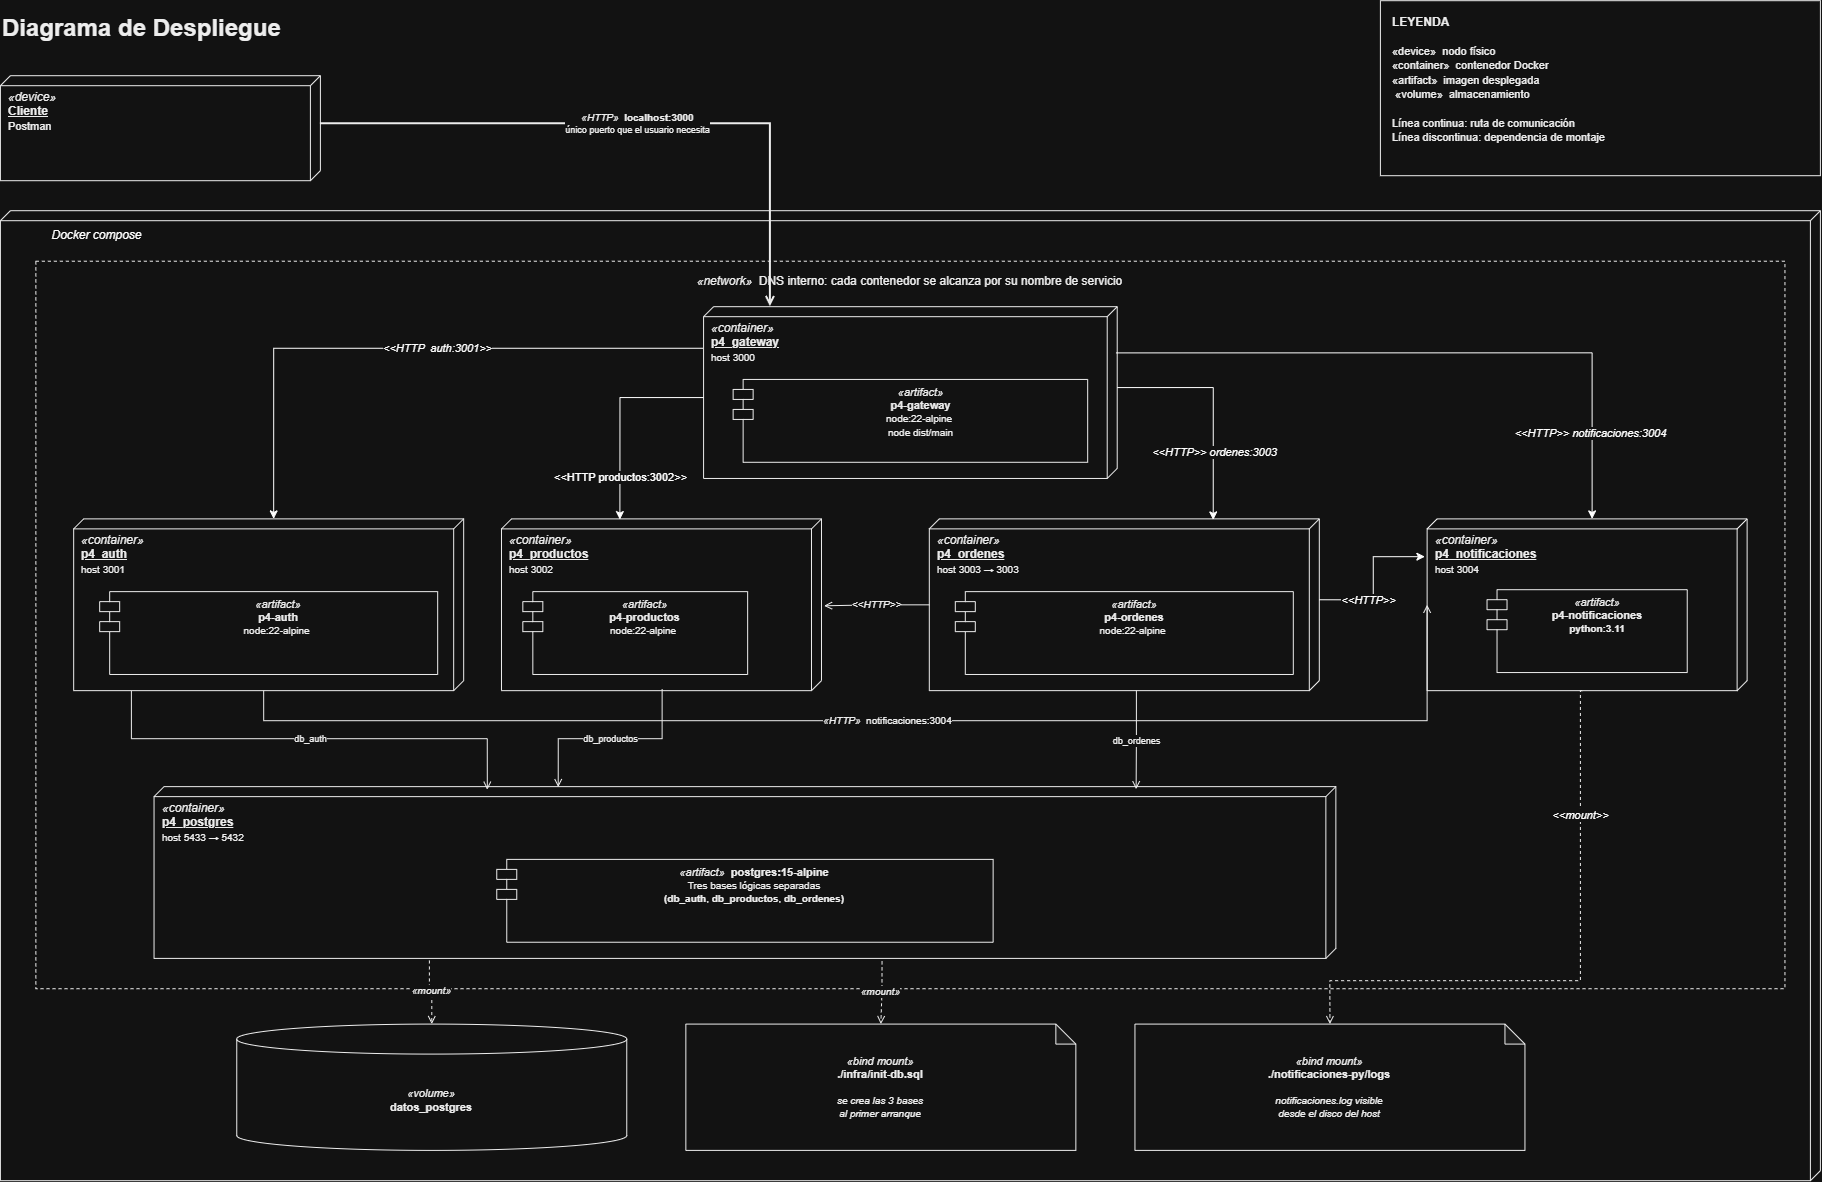

The diagram above was exported from draw.io. Its source (the exported page's mxGraphModel, read from the mxfile embedded in the PNG):
<mxGraphModel dx="2020" dy="1061" grid="1" gridSize="10" guides="1" tooltips="1" connect="1" arrows="1" fold="1" page="1" pageScale="1" pageWidth="1700" pageHeight="1300" math="0" shadow="0">
  <root>
    <mxCell id="0" />
    <mxCell id="1" parent="0" />
    <mxCell id="titulo" parent="1" style="text;html=1;align=left;verticalAlign=middle;fontSize=18;fontColor=#000000;" value="&lt;b&gt;&lt;font style=&quot;font-size: 24px;&quot;&gt;Diagrama de Despliegue&lt;/font&gt;&lt;/b&gt;" vertex="1">
      <mxGeometry height="55" width="420" x="40" y="20" as="geometry" />
    </mxCell>
    <mxCell id="leyenda" parent="1" style="rounded=0;whiteSpace=wrap;html=1;fillColor=none;strokeColor=#000000;fontColor=#000000;align=left;verticalAlign=top;fontSize=12;spacingLeft=10;spacingTop=8;" value="&lt;b&gt;LEYENDA&lt;/b&gt;&lt;br&gt;&lt;br&gt;&lt;font style=&quot;font-size: 11px;&quot;&gt;«device» &amp;nbsp;nodo físico&amp;nbsp;&amp;nbsp;&lt;/font&gt;&lt;div&gt;&lt;font style=&quot;font-size: 11px;&quot;&gt;«container» &amp;nbsp;contenedor Docker&lt;br&gt;«artifact» &amp;nbsp;imagen desplegada&amp;nbsp;&amp;nbsp;&lt;/font&gt;&lt;/div&gt;&lt;div&gt;&lt;font style=&quot;font-size: 11px;&quot;&gt;&amp;nbsp;«volume» &amp;nbsp;almacenamiento&lt;br&gt;&lt;br&gt;Línea continua: ruta de comunicación&lt;br&gt;Línea discontinua: dependencia de montaje&lt;br&gt;&lt;br&gt;&lt;/font&gt;&lt;/div&gt;" vertex="1">
      <mxGeometry height="175" width="440" x="1420" y="20" as="geometry" />
    </mxCell>
    <mxCell id="cliente" parent="1" style="verticalAlign=top;align=left;spacingTop=8;spacingLeft=6;spacingRight=12;shape=cube;size=10;direction=south;html=1;whiteSpace=wrap;fillColor=#FFFFFF;strokeColor=#000000;fontColor=#000000;fontSize=12;" value="&lt;i&gt;«device»&lt;/i&gt;&lt;br&gt;&lt;b&gt;&lt;u&gt;Cliente&lt;/u&gt;&lt;/b&gt;&lt;br&gt;&lt;font style=&quot;font-size: 11px;&quot;&gt;Postman&amp;nbsp;&lt;/font&gt;" vertex="1">
      <mxGeometry height="105" width="320" x="40" y="95" as="geometry" />
    </mxCell>
    <mxCell id="docker" parent="1" style="verticalAlign=top;align=left;spacingTop=8;spacingLeft=6;spacingRight=12;shape=cube;size=10;direction=south;html=1;whiteSpace=wrap;fillColor=#FFFFFF;strokeColor=#000000;fontColor=#000000;fontSize=13;" value="" vertex="1">
      <mxGeometry height="970" width="1820" x="40" y="230" as="geometry" />
    </mxCell>
    <mxCell id="red" parent="docker" style="rounded=0;whiteSpace=wrap;html=1;dashed=1;fillColor=none;strokeColor=#000000;verticalAlign=top;align=center;fontSize=12;fontColor=#000000;spacingTop=6;" value="&lt;i&gt;«network»&lt;/i&gt;&amp;nbsp; DNS interno: cada contenedor se alcanza por su nombre de servicio" vertex="1">
      <mxGeometry height="727.5" width="1749.0909090909092" x="35.45454545454545" y="50.520833333333336" as="geometry" />
    </mxCell>
    <mxCell id="c-gateway" parent="red" style="verticalAlign=top;align=left;spacingTop=8;spacingLeft=6;spacingRight=12;shape=cube;size=10;direction=south;html=1;whiteSpace=wrap;fillColor=#FFFFFF;strokeColor=#000000;fontColor=#000000;fontSize=12;" value="&lt;i&gt;«container»&lt;/i&gt;&lt;br&gt;&lt;b&gt;&lt;u&gt;p4_gateway&lt;/u&gt;&lt;/b&gt;&lt;br&gt;&lt;font style=&quot;font-size: 10px;&quot;&gt;host 3000&lt;/font&gt;" vertex="1">
      <mxGeometry height="171.77083333333334" width="413.6363636363637" x="667.7272727272727" y="45.46875" as="geometry" />
    </mxCell>
    <mxCell id="a-gateway" parent="c-gateway" style="shape=module;align=center;spacingLeft=20;verticalAlign=top;whiteSpace=wrap;html=1;fillColor=#FFFFFF;strokeColor=#000000;fontColor=#000000;fontSize=11;" value="&lt;i&gt;«artifact»&lt;/i&gt;&lt;br&gt;&lt;b&gt;p4-gateway&lt;/b&gt;&lt;br&gt;&lt;font style=&quot;font-size: 10px;&quot;&gt;node:22-alpine&amp;nbsp;&lt;br&gt;node dist/main&lt;/font&gt;" vertex="1">
      <mxGeometry height="82.85416666666667" width="354.54545454545456" x="29.545454545454547" y="72.75" as="geometry" />
    </mxCell>
    <mxCell id="c-auth" parent="red" style="verticalAlign=top;align=left;spacingTop=8;spacingLeft=6;spacingRight=12;shape=cube;size=10;direction=south;html=1;whiteSpace=wrap;fillColor=#FFFFFF;strokeColor=#000000;fontColor=#000000;fontSize=12;" value="&lt;i&gt;«container»&lt;/i&gt;&lt;br&gt;&lt;b&gt;&lt;u&gt;p4_auth&lt;/u&gt;&lt;/b&gt;&lt;br&gt;&lt;font style=&quot;font-size: 10px;&quot;&gt;host 3001&lt;/font&gt;" vertex="1">
      <mxGeometry height="171.77083333333334" width="390" x="37.81818181818182" y="257.65625" as="geometry" />
    </mxCell>
    <mxCell id="a-auth" parent="c-auth" style="shape=module;align=center;spacingLeft=20;verticalAlign=top;whiteSpace=wrap;html=1;fillColor=#FFFFFF;strokeColor=#000000;fontColor=#000000;fontSize=11;" value="&lt;i&gt;«artifact»&lt;/i&gt;&lt;br&gt;&lt;b&gt;p4-auth&lt;/b&gt;&lt;br&gt;&lt;font style=&quot;font-size: 10px;&quot;&gt;node:22-alpine&amp;nbsp;&lt;br&gt;&lt;br&gt;&lt;/font&gt;" vertex="1">
      <mxGeometry height="82.85416666666667" width="338" x="26" y="72.75" as="geometry" />
    </mxCell>
    <mxCell id="c-productos" parent="red" style="verticalAlign=top;align=left;spacingTop=8;spacingLeft=6;spacingRight=12;shape=cube;size=10;direction=south;html=1;whiteSpace=wrap;fillColor=#FFFFFF;strokeColor=#000000;fontColor=#000000;fontSize=12;" value="&lt;i&gt;«container»&lt;/i&gt;&lt;br&gt;&lt;b&gt;&lt;u&gt;p4_productos&lt;/u&gt;&lt;/b&gt;&lt;br&gt;&lt;font style=&quot;font-size: 10px;&quot;&gt;host 3002&lt;/font&gt;" vertex="1">
      <mxGeometry height="171.77" width="320" x="465.64" y="257.66" as="geometry" />
    </mxCell>
    <mxCell id="a-productos" parent="c-productos" style="shape=module;align=center;spacingLeft=20;verticalAlign=top;whiteSpace=wrap;html=1;fillColor=#FFFFFF;strokeColor=#000000;fontColor=#000000;fontSize=11;" value="&lt;i&gt;«artifact»&lt;/i&gt;&lt;br&gt;&lt;b&gt;p4-productos&lt;/b&gt;&lt;br&gt;&lt;font style=&quot;font-size: 10px;&quot;&gt;node:22-alpine&amp;nbsp;&lt;br&gt;&lt;/font&gt;" vertex="1">
      <mxGeometry height="82.84959805942995" width="224.82051282051285" x="21.333333333333332" y="72.74964705882353" as="geometry" />
    </mxCell>
    <mxCell id="c-ordenes" parent="red" style="verticalAlign=top;align=left;spacingTop=8;spacingLeft=6;spacingRight=12;shape=cube;size=10;direction=south;html=1;whiteSpace=wrap;fillColor=#FFFFFF;strokeColor=#000000;fontColor=#000000;fontSize=12;" value="&lt;i&gt;&amp;laquo;container&amp;raquo;&lt;/i&gt;&lt;br&gt;&lt;b&gt;&lt;u&gt;p4_ordenes&lt;/u&gt;&lt;/b&gt;&lt;br&gt;&lt;font style=&quot;font-size: 10px;&quot;&gt;host 3003 → 3003&lt;/font&gt;" vertex="1">
      <mxGeometry height="171.77083333333334" width="390" x="893.4545454545455" y="257.65625" as="geometry" />
    </mxCell>
    <mxCell id="a-ordenes" parent="c-ordenes" style="shape=module;align=center;spacingLeft=20;verticalAlign=top;whiteSpace=wrap;html=1;fillColor=#FFFFFF;strokeColor=#000000;fontColor=#000000;fontSize=11;" value="&lt;i&gt;«artifact»&lt;/i&gt;&lt;br&gt;&lt;b&gt;p4-ordenes&lt;/b&gt;&lt;br&gt;&lt;font style=&quot;font-size: 10px;&quot;&gt;node:22-alpine&amp;nbsp;&lt;br&gt;&lt;/font&gt;" vertex="1">
      <mxGeometry height="82.85416666666667" width="338" x="26" y="72.75" as="geometry" />
    </mxCell>
    <mxCell id="c-notif" parent="red" style="verticalAlign=top;align=left;spacingTop=8;spacingLeft=6;spacingRight=12;shape=cube;size=10;direction=south;html=1;whiteSpace=wrap;fillColor=#FFFFFF;strokeColor=#000000;fontColor=#000000;fontSize=12;" value="&lt;i&gt;«container»&lt;/i&gt;&lt;br&gt;&lt;b&gt;&lt;u&gt;p4_notificaciones&lt;/u&gt;&lt;/b&gt;&lt;br&gt;&lt;font style=&quot;font-size: 10px;&quot;&gt;host 3004&lt;/font&gt;" vertex="1">
      <mxGeometry height="171.77" width="320" x="1391.27" y="257.66" as="geometry" />
    </mxCell>
    <mxCell id="a-notif" parent="c-notif" style="shape=module;align=center;spacingLeft=20;verticalAlign=top;whiteSpace=wrap;html=1;fillColor=#FFFFFF;strokeColor=#000000;fontColor=#000000;fontSize=11;" value="&lt;i&gt;«artifact»&lt;/i&gt;&lt;br&gt;&lt;b&gt;p4-notificaciones&lt;/b&gt;&lt;br&gt;&lt;font style=&quot;font-size: 10px;&quot;&gt;&lt;b&gt;python:3.11&lt;/b&gt;&lt;br&gt;&lt;/font&gt;" vertex="1">
      <mxGeometry height="82.84959805942995" width="200.2051282051282" x="59.90153846153845" y="70.81964705882352" as="geometry" />
    </mxCell>
    <mxCell id="c-postgres" parent="red" style="verticalAlign=top;align=left;spacingTop=8;spacingLeft=6;spacingRight=12;shape=cube;size=10;direction=south;html=1;whiteSpace=wrap;fillColor=#FFFFFF;strokeColor=#000000;fontColor=#000000;fontSize=12;" value="&lt;i&gt;«container»&lt;/i&gt;&lt;br&gt;&lt;b&gt;&lt;u&gt;p4_postgres&lt;/u&gt;&lt;/b&gt;&lt;br&gt;&lt;font style=&quot;font-size: 10px;&quot;&gt;host 5433 → 5432&amp;nbsp;&amp;nbsp;&lt;/font&gt;" vertex="1">
      <mxGeometry height="171.77083333333334" width="1181.818181818182" x="118.18181818181819" y="525.4166666666667" as="geometry" />
    </mxCell>
    <mxCell id="a-postgres" parent="c-postgres" style="shape=module;align=center;spacingLeft=20;verticalAlign=top;whiteSpace=wrap;html=1;fillColor=#FFFFFF;strokeColor=#000000;fontColor=#000000;fontSize=11;" value="&lt;i&gt;«artifact»&lt;/i&gt;&amp;nbsp; &lt;b&gt;postgres:15-alpine&lt;/b&gt;&lt;br&gt;&lt;font style=&quot;font-size: 10px;&quot;&gt;Tres bases lógicas separadas&lt;br&gt;&lt;b&gt;(db_auth&lt;/b&gt;,&amp;nbsp;&lt;b&gt;db_productos&lt;/b&gt;,&amp;nbsp;&lt;b&gt;db_ordenes)&lt;/b&gt;&lt;/font&gt;" vertex="1">
      <mxGeometry height="82.85416666666667" width="496.3636363636364" x="342.72727272727275" y="72.75" as="geometry" />
    </mxCell>
    <mxCell id="0sMvGX5gcgE5VcPMvUus-5" edge="1" parent="red" source="c-gateway" style="edgeStyle=orthogonalEdgeStyle;rounded=0;orthogonalLoop=1;jettySize=auto;html=1;exitX=0;exitY=0;exitDx=90.88541666666667;exitDy=413.6363636363637;exitPerimeter=0;entryX=0.004;entryY=0.63;entryDx=0;entryDy=0;entryPerimeter=0;" target="c-productos">
      <mxGeometry relative="1" as="geometry" />
    </mxCell>
    <mxCell id="0sMvGX5gcgE5VcPMvUus-9" connectable="0" parent="0sMvGX5gcgE5VcPMvUus-5" style="edgeLabel;html=1;align=center;verticalAlign=middle;resizable=0;points=[];" value="&amp;lt;&amp;lt;HTTP productos:3002&amp;gt;&amp;gt;" vertex="1">
      <mxGeometry relative="1" x="0.5909" as="geometry">
        <mxPoint as="offset" />
      </mxGeometry>
    </mxCell>
    <mxCell id="0sMvGX5gcgE5VcPMvUus-6" edge="1" parent="red" source="c-gateway" style="edgeStyle=orthogonalEdgeStyle;rounded=0;orthogonalLoop=1;jettySize=auto;html=1;exitX=0.242;exitY=1.002;exitDx=0;exitDy=0;exitPerimeter=0;entryX=0;entryY=0;entryDx=0;entryDy=190;entryPerimeter=0;" target="c-auth">
      <mxGeometry relative="1" as="geometry" />
    </mxCell>
    <mxCell id="0sMvGX5gcgE5VcPMvUus-7" connectable="0" parent="0sMvGX5gcgE5VcPMvUus-6" style="edgeLabel;html=1;align=center;verticalAlign=middle;resizable=0;points=[];" value="&lt;i&gt;&amp;lt;&amp;lt;HTTP&amp;nbsp; auth:3001&amp;gt;&amp;gt;&lt;/i&gt;" vertex="1">
      <mxGeometry relative="1" x="-0.1132" as="geometry">
        <mxPoint as="offset" />
      </mxGeometry>
    </mxCell>
    <mxCell id="0sMvGX5gcgE5VcPMvUus-13" edge="1" parent="red" source="c-ordenes" style="edgeStyle=orthogonalEdgeStyle;rounded=0;orthogonalLoop=1;jettySize=auto;html=1;exitX=0;exitY=0;exitDx=80.88541666666667;exitDy=0;exitPerimeter=0;entryX=0.22;entryY=1.007;entryDx=0;entryDy=0;entryPerimeter=0;" target="c-notif">
      <mxGeometry relative="1" as="geometry" />
    </mxCell>
    <mxCell id="0sMvGX5gcgE5VcPMvUus-14" connectable="0" parent="0sMvGX5gcgE5VcPMvUus-13" style="edgeLabel;html=1;align=center;verticalAlign=middle;resizable=0;points=[];" value="&lt;i&gt;&amp;lt;&amp;lt;HTTP&amp;gt;&amp;gt;&lt;/i&gt;" vertex="1">
      <mxGeometry relative="1" x="-0.3504" as="geometry">
        <mxPoint as="offset" />
      </mxGeometry>
    </mxCell>
    <mxCell id="0sMvGX5gcgE5VcPMvUus-15" edge="1" parent="red" source="c-gateway" style="edgeStyle=orthogonalEdgeStyle;rounded=0;orthogonalLoop=1;jettySize=auto;html=1;exitX=0;exitY=0;exitDx=80.88541666666667;exitDy=0;exitPerimeter=0;entryX=0.006;entryY=0.272;entryDx=0;entryDy=0;entryPerimeter=0;" target="c-ordenes">
      <mxGeometry relative="1" as="geometry" />
    </mxCell>
    <mxCell id="0sMvGX5gcgE5VcPMvUus-17" connectable="0" parent="0sMvGX5gcgE5VcPMvUus-15" style="edgeLabel;html=1;align=center;verticalAlign=middle;resizable=0;points=[];" value="&lt;i&gt;&amp;lt;&amp;lt;HTTP&amp;gt;&amp;gt; ordenes:3003&lt;/i&gt;" vertex="1">
      <mxGeometry relative="1" x="0.4008" y="1" as="geometry">
        <mxPoint as="offset" />
      </mxGeometry>
    </mxCell>
    <mxCell id="0sMvGX5gcgE5VcPMvUus-16" edge="1" parent="red" source="c-gateway" style="edgeStyle=orthogonalEdgeStyle;rounded=0;orthogonalLoop=1;jettySize=auto;html=1;exitX=0.269;exitY=0.003;exitDx=0;exitDy=0;exitPerimeter=0;entryX=0;entryY=0;entryDx=0;entryDy=155;entryPerimeter=0;" target="c-notif">
      <mxGeometry relative="1" as="geometry" />
    </mxCell>
    <mxCell id="0sMvGX5gcgE5VcPMvUus-18" connectable="0" parent="0sMvGX5gcgE5VcPMvUus-16" style="edgeLabel;html=1;align=center;verticalAlign=middle;resizable=0;points=[];" value="&lt;i&gt;&amp;lt;&amp;lt;HTTP&amp;gt;&amp;gt; notificaciones:3004&lt;/i&gt;" vertex="1">
      <mxGeometry relative="1" x="0.7319" y="-2" as="geometry">
        <mxPoint as="offset" />
      </mxGeometry>
    </mxCell>
    <mxCell id="vol-datos" parent="docker" style="shape=cylinder3;whiteSpace=wrap;html=1;boundedLbl=1;backgroundOutline=1;size=15;fillColor=#FFFFFF;strokeColor=#000000;fontColor=#000000;fontSize=11;" value="&lt;i&gt;«volume»&lt;/i&gt;&lt;br&gt;&lt;b&gt;datos_postgres&lt;/b&gt;&lt;font style=&quot;font-size: 10px;&quot;&gt;&lt;br&gt;&lt;/font&gt;" vertex="1">
      <mxGeometry height="126.30208333333334" width="390" x="236.36363636363637" y="813.3854166666667" as="geometry" />
    </mxCell>
    <mxCell id="vol-init" parent="docker" style="shape=note;whiteSpace=wrap;html=1;backgroundOutline=1;darkOpacity=0.05;fillColor=#FFFFFF;strokeColor=#000000;fontColor=#000000;size=20;fontSize=11;" value="&lt;i&gt;«bind mount»&lt;/i&gt;&lt;br&gt;&lt;b&gt;./infra/init-db.sql&lt;/b&gt;&lt;div&gt;&lt;b&gt;&lt;br&gt;&lt;/b&gt;&lt;font style=&quot;font-size: 10px;&quot;&gt;&lt;i&gt;se crea las 3 bases&lt;br&gt;al primer arranque&lt;/i&gt;&lt;/font&gt;&lt;/div&gt;" vertex="1">
      <mxGeometry height="126.30208333333334" width="390" x="685.4545454545455" y="813.3854166666667" as="geometry" />
    </mxCell>
    <mxCell id="vol-logs" parent="docker" style="shape=note;whiteSpace=wrap;html=1;backgroundOutline=1;darkOpacity=0.05;fillColor=#FFFFFF;strokeColor=#000000;fontColor=#000000;size=20;fontSize=11;" value="&lt;i&gt;«bind mount»&lt;/i&gt;&lt;br&gt;&lt;b&gt;./notificaciones-py/logs&lt;/b&gt;&lt;div&gt;&lt;font style=&quot;&quot;&gt;&lt;b&gt;&lt;br&gt;&lt;/b&gt;&lt;i style=&quot;font-size: 10px;&quot;&gt;notificaciones.log visible&lt;br&gt;desde el disco del host&lt;/i&gt;&lt;/font&gt;&lt;/div&gt;" vertex="1">
      <mxGeometry height="126.30208333333334" width="390" x="1134.5454545454545" y="813.3854166666667" as="geometry" />
    </mxCell>
    <mxCell id="0sMvGX5gcgE5VcPMvUus-3" parent="docker" style="text;html=1;whiteSpace=wrap;strokeColor=none;fillColor=none;align=center;verticalAlign=middle;rounded=0;" value="&lt;i&gt;Docker compose&lt;/i&gt;" vertex="1">
      <mxGeometry height="30.312500000000004" width="137.0909090909091" x="28.363636363636367" y="10.104166666666668" as="geometry" />
    </mxCell>
    <mxCell id="e-cli-gw" edge="1" parent="1" source="cliente" style="edgeStyle=orthogonalEdgeStyle;rounded=0;html=1;strokeWidth=2;fontSize=10;labelBackgroundColor=#FFFFFF;strokeColor=#000000;fontColor=#000000;endArrow=open;endFill=0;" target="c-gateway" value="&lt;i&gt;&amp;laquo;HTTP&amp;raquo;&lt;/i&gt;&amp;nbsp; &lt;b&gt;localhost:3000&lt;/b&gt;&lt;br&gt;&lt;font style=&quot;font-size: 9px;&quot;&gt;único puerto que el usuario necesita&lt;/font&gt;">
      <mxGeometry relative="1" as="geometry">
        <Array as="points">
          <mxPoint x="810" y="143.04" />
        </Array>
      </mxGeometry>
    </mxCell>
    <mxCell id="e-ord-prod" edge="1" parent="1" source="c-ordenes" style="edgeStyle=orthogonalEdgeStyle;rounded=0;html=1;entryX=0.506;entryY=-0.008;entryDx=0;entryDy=0;strokeWidth=1;fontSize=10;labelBackgroundColor=#FFFFFF;strokeColor=#000000;fontColor=#000000;endArrow=open;endFill=0;entryPerimeter=0;" target="c-productos" value="&lt;i&gt;&amp;lt;&amp;lt;HTTP&amp;gt;&amp;gt;&lt;/i&gt;">
      <mxGeometry relative="1" x="-0.0008" as="geometry">
        <mxPoint as="offset" />
      </mxGeometry>
    </mxCell>
    <mxCell id="e-auth-notif" edge="1" parent="1" source="c-auth" style="edgeStyle=orthogonalEdgeStyle;rounded=0;html=1;exitX=0;exitY=0;exitDx=171.77083333333334;exitDy=200;entryX=0.5;entryY=1;entryDx=0;entryDy=0;strokeWidth=1;fontSize=10;labelBackgroundColor=#FFFFFF;strokeColor=#000000;fontColor=#000000;endArrow=open;endFill=0;exitPerimeter=0;" target="c-notif" value="&lt;i&gt;&amp;laquo;HTTP&amp;raquo;&lt;/i&gt;&amp;nbsp; notificaciones:3004">
      <mxGeometry relative="1" as="geometry">
        <Array as="points">
          <mxPoint x="303.3" y="740" />
          <mxPoint x="1466.7" y="740" />
        </Array>
      </mxGeometry>
    </mxCell>
    <mxCell id="e-auth-pg" edge="1" parent="1" source="c-auth" style="edgeStyle=orthogonalEdgeStyle;rounded=0;html=1;exitX=1.001;exitY=0.852;exitDx=0;exitDy=0;entryX=0.018;entryY=0.718;entryDx=0;entryDy=0;strokeWidth=1;fontSize=10;labelBackgroundColor=#FFFFFF;strokeColor=#000000;fontColor=#000000;endArrow=open;endFill=0;entryPerimeter=0;exitPerimeter=0;" target="c-postgres" value="&lt;font style=&quot;font-size: 9px;&quot;&gt;db_auth&lt;/font&gt;">
      <mxGeometry relative="1" as="geometry" />
    </mxCell>
    <mxCell id="e-prod-pg" edge="1" parent="1" source="c-productos" style="edgeStyle=orthogonalEdgeStyle;rounded=0;html=1;exitX=0.992;exitY=0.498;exitDx=0;exitDy=0;entryX=0.003;entryY=0.658;entryDx=0;entryDy=0;strokeWidth=1;fontSize=10;labelBackgroundColor=#FFFFFF;strokeColor=#000000;fontColor=#000000;endArrow=open;endFill=0;entryPerimeter=0;exitPerimeter=0;" target="c-postgres" value="&lt;font style=&quot;font-size: 9px;&quot;&gt;db_productos&lt;/font&gt;">
      <mxGeometry relative="1" x="0.0026" as="geometry">
        <mxPoint as="offset" />
      </mxGeometry>
    </mxCell>
    <mxCell id="e-ord-pg" edge="1" parent="1" source="c-ordenes" style="edgeStyle=orthogonalEdgeStyle;rounded=0;html=1;exitX=0.999;exitY=0.469;exitDx=0;exitDy=0;entryX=0.015;entryY=0.169;entryDx=0;entryDy=0;strokeWidth=1;fontSize=10;labelBackgroundColor=#FFFFFF;strokeColor=#000000;fontColor=#000000;endArrow=open;endFill=0;entryPerimeter=0;exitPerimeter=0;" target="c-postgres" value="&lt;font style=&quot;font-size: 9px;&quot;&gt;db_ordenes&lt;/font&gt;">
      <mxGeometry relative="1" as="geometry" />
    </mxCell>
    <mxCell id="e-pg-vol" edge="1" parent="1" source="c-postgres" style="edgeStyle=orthogonalEdgeStyle;rounded=0;html=1;dashed=1;exitX=1.012;exitY=0.767;exitDx=0;exitDy=0;entryX=0.5;entryY=0;entryDx=0;entryDy=0;strokeWidth=1;fontSize=10;labelBackgroundColor=#FFFFFF;strokeColor=#000000;fontColor=#000000;endArrow=open;endFill=0;exitPerimeter=0;" target="vol-datos" value="&lt;i&gt;&amp;laquo;mount&amp;raquo;&lt;/i&gt;">
      <mxGeometry relative="1" as="geometry" />
    </mxCell>
    <mxCell id="e-pg-init" edge="1" parent="1" source="c-postgres" style="edgeStyle=orthogonalEdgeStyle;rounded=0;html=1;dashed=1;exitX=1.017;exitY=0.384;exitDx=0;exitDy=0;entryX=0.5;entryY=0;entryDx=0;entryDy=0;strokeWidth=1;fontSize=10;labelBackgroundColor=#FFFFFF;strokeColor=#000000;fontColor=#000000;endArrow=open;endFill=0;exitPerimeter=0;" target="vol-init" value="&lt;i&gt;&amp;laquo;mount&amp;raquo;&lt;/i&gt;">
      <mxGeometry relative="1" as="geometry" />
    </mxCell>
    <mxCell id="e-notif-vol" edge="1" parent="1" source="c-notif" style="edgeStyle=orthogonalEdgeStyle;rounded=0;html=1;dashed=1;exitX=0;exitY=0;exitDx=171.77;exitDy=165;entryX=0.5;entryY=0;entryDx=0;entryDy=0;strokeWidth=1;fontSize=10;labelBackgroundColor=#FFFFFF;strokeColor=#000000;fontColor=#000000;endArrow=open;endFill=0;exitPerimeter=0;" target="vol-logs" value="">
      <mxGeometry relative="1" as="geometry">
        <Array as="points">
          <mxPoint x="1620" y="710" />
          <mxPoint x="1620" y="1000" />
          <mxPoint x="1369.5" y="1000" />
        </Array>
      </mxGeometry>
    </mxCell>
    <mxCell id="0sMvGX5gcgE5VcPMvUus-19" connectable="0" parent="e-notif-vol" style="edgeLabel;html=1;align=center;verticalAlign=middle;resizable=0;points=[];" value="&lt;i&gt;&amp;lt;&amp;lt;mount&amp;gt;&amp;gt;&lt;/i&gt;" vertex="1">
      <mxGeometry relative="1" x="-0.572" y="-1" as="geometry">
        <mxPoint as="offset" />
      </mxGeometry>
    </mxCell>
  </root>
</mxGraphModel>